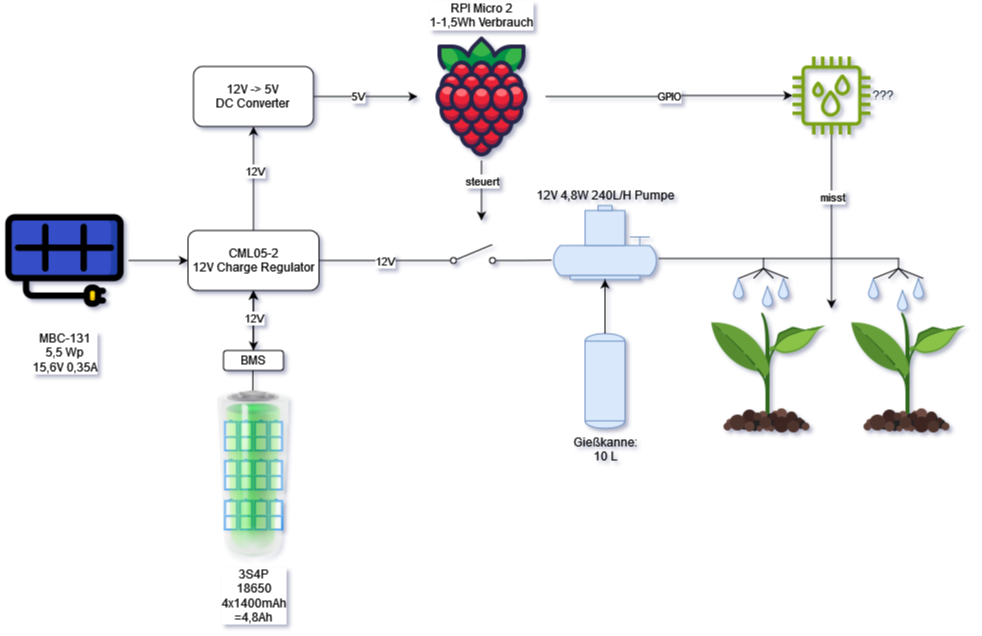

The diagram above was exported from draw.io. Its source (the exported page's mxGraphModel, read from the mxfile embedded in the PNG):
<mxGraphModel dx="1434" dy="791" grid="1" gridSize="10" guides="1" tooltips="1" connect="1" arrows="1" fold="1" page="1" pageScale="1" pageWidth="1169" pageHeight="827" background="#ffffff" math="0" shadow="1">
  <root>
    <mxCell id="0" />
    <mxCell id="1" parent="0" />
    <mxCell id="uNwkJ2060_JhU6KTZqCs-42" value="" style="edgeStyle=none;rounded=1;orthogonalLoop=1;jettySize=auto;html=1;" parent="1" target="uNwkJ2060_JhU6KTZqCs-1" edge="1">
      <mxGeometry relative="1" as="geometry">
        <mxPoint x="360.33333333333326" y="420" as="sourcePoint" />
      </mxGeometry>
    </mxCell>
    <mxCell id="uNwkJ2060_JhU6KTZqCs-2" value="" style="edgeStyle=orthogonalEdgeStyle;rounded=1;orthogonalLoop=1;jettySize=auto;html=1;" parent="1" source="SG_5UfDZLsI8UljBUngQ-3" target="uNwkJ2060_JhU6KTZqCs-1" edge="1">
      <mxGeometry relative="1" as="geometry" />
    </mxCell>
    <mxCell id="SG_5UfDZLsI8UljBUngQ-3" value="&lt;div&gt;MBC-131&lt;/div&gt;&lt;div&gt;5,5 Wp&lt;/div&gt;&lt;div&gt;15,6V 0,35A&lt;/div&gt;" style="shape=image;html=1;verticalAlign=top;verticalLabelPosition=bottom;labelBackgroundColor=#ffffff;imageAspect=0;aspect=fixed;image=https://cdn0.iconfinder.com/data/icons/green-world-colored/80/sun-solar-panel-green-energy-plug-128.png;labelPosition=center;align=center;rounded=1;" parent="1" vertex="1">
      <mxGeometry x="108" y="226" width="128" height="128" as="geometry" />
    </mxCell>
    <mxCell id="SG_5UfDZLsI8UljBUngQ-11" value="Gießkanne:&lt;br&gt;&lt;div&gt;10 L&lt;/div&gt;" style="shape=mxgraph.pid.vessels.tank;html=1;pointerEvents=1;align=center;verticalLabelPosition=bottom;verticalAlign=top;dashed=0;fillColor=#dae8fc;strokeColor=#6c8ebf;rounded=1;" parent="1" vertex="1">
      <mxGeometry x="692.5" y="363" width="40" height="95" as="geometry" />
    </mxCell>
    <mxCell id="SG_5UfDZLsI8UljBUngQ-13" value="12V 4,8W 240L/H Pumpe" style="shape=mxgraph.pid.pumps.submersible_pump;html=1;pointerEvents=1;align=center;verticalLabelPosition=top;verticalAlign=bottom;dashed=0;fillColor=#dae8fc;strokeColor=#6c8ebf;labelPosition=center;rounded=1;" parent="1" vertex="1">
      <mxGeometry x="661" y="235" width="103" height="74" as="geometry" />
    </mxCell>
    <mxCell id="SG_5UfDZLsI8UljBUngQ-15" style="edgeStyle=orthogonalEdgeStyle;rounded=1;orthogonalLoop=1;jettySize=auto;html=1;entryX=0.5;entryY=1;entryDx=0;entryDy=0;entryPerimeter=0;" parent="1" source="SG_5UfDZLsI8UljBUngQ-11" target="SG_5UfDZLsI8UljBUngQ-13" edge="1">
      <mxGeometry relative="1" as="geometry" />
    </mxCell>
    <mxCell id="SG_5UfDZLsI8UljBUngQ-17" value="" style="shape=image;html=1;verticalAlign=top;verticalLabelPosition=bottom;labelBackgroundColor=#ffffff;imageAspect=0;aspect=fixed;image=https://cdn1.iconfinder.com/data/icons/icons-for-a-site-1/64/advantage_eco_friendly-128.png;rounded=1;" parent="1" vertex="1">
      <mxGeometry x="811" y="338" width="128" height="128" as="geometry" />
    </mxCell>
    <mxCell id="SG_5UfDZLsI8UljBUngQ-18" value="" style="shape=image;html=1;verticalAlign=top;verticalLabelPosition=bottom;labelBackgroundColor=#ffffff;imageAspect=0;aspect=fixed;image=https://cdn1.iconfinder.com/data/icons/icons-for-a-site-1/64/advantage_eco_friendly-128.png;rounded=1;" parent="1" vertex="1">
      <mxGeometry x="951" y="338" width="128" height="128" as="geometry" />
    </mxCell>
    <mxCell id="SG_5UfDZLsI8UljBUngQ-20" value="" style="verticalLabelPosition=bottom;outlineConnect=0;align=center;dashed=0;html=1;verticalAlign=top;shape=mxgraph.pid.misc.spraying_device;pointerEvents=1;rounded=1;" parent="1" vertex="1">
      <mxGeometry x="836" y="288" width="60" height="20" as="geometry" />
    </mxCell>
    <mxCell id="SG_5UfDZLsI8UljBUngQ-21" value="" style="verticalLabelPosition=bottom;verticalAlign=top;html=1;shape=mxgraph.basic.drop;fillColor=#dae8fc;strokeColor=#6c8ebf;rounded=1;" parent="1" vertex="1">
      <mxGeometry x="841" y="308" width="10" height="20" as="geometry" />
    </mxCell>
    <mxCell id="SG_5UfDZLsI8UljBUngQ-24" value="" style="verticalLabelPosition=bottom;verticalAlign=top;html=1;shape=mxgraph.basic.drop;fillColor=#dae8fc;strokeColor=#6c8ebf;rounded=1;" parent="1" vertex="1">
      <mxGeometry x="870" y="316" width="10" height="20" as="geometry" />
    </mxCell>
    <mxCell id="SG_5UfDZLsI8UljBUngQ-25" value="" style="verticalLabelPosition=bottom;verticalAlign=top;html=1;shape=mxgraph.basic.drop;fillColor=#dae8fc;strokeColor=#6c8ebf;rounded=1;" parent="1" vertex="1">
      <mxGeometry x="886" y="308" width="10" height="20" as="geometry" />
    </mxCell>
    <mxCell id="SG_5UfDZLsI8UljBUngQ-26" value="" style="verticalLabelPosition=bottom;outlineConnect=0;align=center;dashed=0;html=1;verticalAlign=top;shape=mxgraph.pid.misc.spraying_device;pointerEvents=1;rounded=1;" parent="1" vertex="1">
      <mxGeometry x="971" y="288" width="60" height="20" as="geometry" />
    </mxCell>
    <mxCell id="SG_5UfDZLsI8UljBUngQ-27" value="" style="verticalLabelPosition=bottom;verticalAlign=top;html=1;shape=mxgraph.basic.drop;fillColor=#dae8fc;strokeColor=#6c8ebf;rounded=1;" parent="1" vertex="1">
      <mxGeometry x="976" y="308" width="10" height="20" as="geometry" />
    </mxCell>
    <mxCell id="SG_5UfDZLsI8UljBUngQ-28" value="" style="verticalLabelPosition=bottom;verticalAlign=top;html=1;shape=mxgraph.basic.drop;fillColor=#dae8fc;strokeColor=#6c8ebf;rounded=1;" parent="1" vertex="1">
      <mxGeometry x="1005" y="320" width="10" height="20" as="geometry" />
    </mxCell>
    <mxCell id="SG_5UfDZLsI8UljBUngQ-29" value="" style="verticalLabelPosition=bottom;verticalAlign=top;html=1;shape=mxgraph.basic.drop;fillColor=#dae8fc;strokeColor=#6c8ebf;rounded=1;" parent="1" vertex="1">
      <mxGeometry x="1021" y="308" width="10" height="20" as="geometry" />
    </mxCell>
    <mxCell id="SG_5UfDZLsI8UljBUngQ-38" value="" style="endArrow=none;html=1;rounded=1;" parent="1" edge="1">
      <mxGeometry width="50" height="50" relative="1" as="geometry">
        <mxPoint x="871" y="288" as="sourcePoint" />
        <mxPoint x="971" y="288" as="targetPoint" />
      </mxGeometry>
    </mxCell>
    <mxCell id="SG_5UfDZLsI8UljBUngQ-40" value="" style="endArrow=none;html=1;rounded=1;" parent="1" edge="1">
      <mxGeometry width="50" height="50" relative="1" as="geometry">
        <mxPoint x="766" y="288" as="sourcePoint" />
        <mxPoint x="836" y="288" as="targetPoint" />
      </mxGeometry>
    </mxCell>
    <mxCell id="SG_5UfDZLsI8UljBUngQ-55" style="edgeStyle=orthogonalEdgeStyle;rounded=1;orthogonalLoop=1;jettySize=auto;html=1;" parent="1" source="SG_5UfDZLsI8UljBUngQ-42" target="SG_5UfDZLsI8UljBUngQ-45" edge="1">
      <mxGeometry relative="1" as="geometry" />
    </mxCell>
    <mxCell id="SG_5UfDZLsI8UljBUngQ-56" value="GPIO" style="edgeLabel;html=1;align=center;verticalAlign=middle;resizable=0;points=[];rounded=1;" parent="SG_5UfDZLsI8UljBUngQ-55" vertex="1" connectable="0">
      <mxGeometry relative="1" as="geometry">
        <mxPoint as="offset" />
      </mxGeometry>
    </mxCell>
    <mxCell id="SG_5UfDZLsI8UljBUngQ-42" value="&lt;div&gt;RPI Micro 2&lt;/div&gt;&lt;div&gt;1-1,5Wh Verbrauch&lt;br&gt;&lt;/div&gt;" style="shape=image;html=1;verticalAlign=bottom;verticalLabelPosition=top;labelBackgroundColor=#ffffff;imageAspect=0;aspect=fixed;image=https://cdn1.iconfinder.com/data/icons/fruit-136/64/Fruit_iconfree_Filled_Outline_raspberry-healthy-organic-food-fruit_icon-128.png;labelPosition=center;align=center;rounded=1;" parent="1" vertex="1">
      <mxGeometry x="525" y="62" width="128" height="128" as="geometry" />
    </mxCell>
    <mxCell id="wnVql5pKMNQYz3PM4dVK-10" style="edgeStyle=orthogonalEdgeStyle;rounded=1;orthogonalLoop=1;jettySize=auto;html=1;entryX=1;entryY=0;entryDx=0;entryDy=0;" parent="1" source="SG_5UfDZLsI8UljBUngQ-45" target="SG_5UfDZLsI8UljBUngQ-17" edge="1">
      <mxGeometry relative="1" as="geometry" />
    </mxCell>
    <mxCell id="wnVql5pKMNQYz3PM4dVK-11" value="misst" style="edgeLabel;html=1;align=center;verticalAlign=middle;resizable=0;points=[];rounded=1;" parent="wnVql5pKMNQYz3PM4dVK-10" vertex="1" connectable="0">
      <mxGeometry x="-0.2821" relative="1" as="geometry">
        <mxPoint as="offset" />
      </mxGeometry>
    </mxCell>
    <mxCell id="SG_5UfDZLsI8UljBUngQ-45" value="&lt;div&gt;???&lt;/div&gt;" style="sketch=0;outlineConnect=0;fontColor=#232F3E;gradientColor=none;fillColor=#7AA116;strokeColor=none;dashed=0;verticalLabelPosition=middle;verticalAlign=middle;align=left;html=1;fontSize=12;fontStyle=0;aspect=fixed;pointerEvents=1;shape=mxgraph.aws4.iot_thing_humidity_sensor;labelPosition=right;rounded=1;" parent="1" vertex="1">
      <mxGeometry x="900" y="86" width="78" height="78" as="geometry" />
    </mxCell>
    <mxCell id="SG_5UfDZLsI8UljBUngQ-63" value="" style="edgeStyle=orthogonalEdgeStyle;rounded=1;orthogonalLoop=1;jettySize=auto;html=1;exitX=1;exitY=0.8;exitDx=0;exitDy=0;endArrow=none;endFill=0;entryX=-0.016;entryY=0.739;entryDx=0;entryDy=0;entryPerimeter=0;" parent="1" source="SG_5UfDZLsI8UljBUngQ-61" target="SG_5UfDZLsI8UljBUngQ-13" edge="1">
      <mxGeometry relative="1" as="geometry" />
    </mxCell>
    <mxCell id="SG_5UfDZLsI8UljBUngQ-61" value="" style="html=1;shape=mxgraph.electrical.electro-mechanical.singleSwitch;aspect=fixed;elSwitchState=off;rounded=1;" parent="1" vertex="1">
      <mxGeometry x="543" y="274" width="75" height="20" as="geometry" />
    </mxCell>
    <mxCell id="SG_5UfDZLsI8UljBUngQ-64" style="edgeStyle=orthogonalEdgeStyle;rounded=1;orthogonalLoop=1;jettySize=auto;html=1;exitX=0.5;exitY=1;exitDx=0;exitDy=0;" parent="1" source="SG_5UfDZLsI8UljBUngQ-42" edge="1">
      <mxGeometry relative="1" as="geometry">
        <mxPoint x="589" y="250" as="targetPoint" />
        <Array as="points">
          <mxPoint x="589" y="200" />
          <mxPoint x="589" y="200" />
        </Array>
      </mxGeometry>
    </mxCell>
    <mxCell id="SG_5UfDZLsI8UljBUngQ-65" value="&lt;div&gt;steuert&lt;/div&gt;" style="edgeLabel;html=1;align=center;verticalAlign=middle;resizable=0;points=[];rounded=1;" parent="SG_5UfDZLsI8UljBUngQ-64" vertex="1" connectable="0">
      <mxGeometry x="-0.3152" y="-1" relative="1" as="geometry">
        <mxPoint x="1" y="-1" as="offset" />
      </mxGeometry>
    </mxCell>
    <mxCell id="wnVql5pKMNQYz3PM4dVK-1" value="BMS" style="rounded=1;whiteSpace=wrap;html=1;" parent="1" vertex="1">
      <mxGeometry x="331" y="380" width="60" height="20" as="geometry" />
    </mxCell>
    <mxCell id="uNwkJ2060_JhU6KTZqCs-3" value="" style="edgeStyle=orthogonalEdgeStyle;rounded=1;orthogonalLoop=1;jettySize=auto;html=1;startArrow=classic;startFill=1;" parent="1" source="uNwkJ2060_JhU6KTZqCs-1" target="wnVql5pKMNQYz3PM4dVK-1" edge="1">
      <mxGeometry relative="1" as="geometry" />
    </mxCell>
    <mxCell id="uNwkJ2060_JhU6KTZqCs-5" value="12V" style="edgeLabel;html=1;align=center;verticalAlign=middle;resizable=0;points=[];rounded=1;" parent="uNwkJ2060_JhU6KTZqCs-3" vertex="1" connectable="0">
      <mxGeometry x="-0.2667" relative="1" as="geometry">
        <mxPoint y="5" as="offset" />
      </mxGeometry>
    </mxCell>
    <mxCell id="uNwkJ2060_JhU6KTZqCs-4" value="" style="edgeStyle=orthogonalEdgeStyle;rounded=1;orthogonalLoop=1;jettySize=auto;html=1;endArrow=none;endFill=0;entryX=0;entryY=0.8;entryDx=0;entryDy=0;" parent="1" source="uNwkJ2060_JhU6KTZqCs-1" target="SG_5UfDZLsI8UljBUngQ-61" edge="1">
      <mxGeometry relative="1" as="geometry">
        <mxPoint x="540" y="290" as="targetPoint" />
      </mxGeometry>
    </mxCell>
    <mxCell id="uNwkJ2060_JhU6KTZqCs-7" value="12V" style="edgeLabel;html=1;align=center;verticalAlign=middle;resizable=0;points=[];rounded=1;" parent="uNwkJ2060_JhU6KTZqCs-4" vertex="1" connectable="0">
      <mxGeometry x="0.1313" relative="1" as="geometry">
        <mxPoint as="offset" />
      </mxGeometry>
    </mxCell>
    <mxCell id="uNwkJ2060_JhU6KTZqCs-14" style="edgeStyle=orthogonalEdgeStyle;rounded=1;orthogonalLoop=1;jettySize=auto;html=1;entryX=0.5;entryY=1;entryDx=0;entryDy=0;" parent="1" source="uNwkJ2060_JhU6KTZqCs-1" target="uNwkJ2060_JhU6KTZqCs-10" edge="1">
      <mxGeometry relative="1" as="geometry" />
    </mxCell>
    <mxCell id="uNwkJ2060_JhU6KTZqCs-15" value="12V" style="edgeLabel;html=1;align=center;verticalAlign=middle;resizable=0;points=[];rounded=1;" parent="uNwkJ2060_JhU6KTZqCs-14" vertex="1" connectable="0">
      <mxGeometry x="0.1776" y="-1" relative="1" as="geometry">
        <mxPoint y="1" as="offset" />
      </mxGeometry>
    </mxCell>
    <mxCell id="uNwkJ2060_JhU6KTZqCs-1" value="&lt;div&gt;CML05-2&lt;/div&gt;&lt;div&gt;12V Charge Regulator&lt;/div&gt;" style="rounded=1;whiteSpace=wrap;html=1;" parent="1" vertex="1">
      <mxGeometry x="295.5" y="260" width="131" height="60" as="geometry" />
    </mxCell>
    <mxCell id="uNwkJ2060_JhU6KTZqCs-13" value="" style="edgeStyle=orthogonalEdgeStyle;rounded=1;orthogonalLoop=1;jettySize=auto;html=1;" parent="1" source="uNwkJ2060_JhU6KTZqCs-10" target="SG_5UfDZLsI8UljBUngQ-42" edge="1">
      <mxGeometry relative="1" as="geometry">
        <mxPoint x="521" y="113" as="targetPoint" />
      </mxGeometry>
    </mxCell>
    <mxCell id="uNwkJ2060_JhU6KTZqCs-16" value="5V" style="edgeLabel;html=1;align=center;verticalAlign=middle;resizable=0;points=[];rounded=1;" parent="uNwkJ2060_JhU6KTZqCs-13" vertex="1" connectable="0">
      <mxGeometry x="-0.16" y="2" relative="1" as="geometry">
        <mxPoint y="1" as="offset" />
      </mxGeometry>
    </mxCell>
    <mxCell id="uNwkJ2060_JhU6KTZqCs-10" value="&lt;div&gt;12V -&amp;gt; 5V&lt;/div&gt;&lt;div&gt;DC Converter&lt;br&gt;&lt;/div&gt;" style="rounded=1;whiteSpace=wrap;html=1;" parent="1" vertex="1">
      <mxGeometry x="301" y="96" width="120" height="60" as="geometry" />
    </mxCell>
    <mxCell id="uNwkJ2060_JhU6KTZqCs-19" value="" style="html=1;verticalLabelPosition=bottom;align=center;labelBackgroundColor=#ffffff;verticalAlign=top;strokeWidth=2;strokeColor=#0080F0;shadow=0;dashed=0;shape=mxgraph.ios7.icons.battery;direction=north;rounded=1;" parent="1" vertex="1">
      <mxGeometry x="362.5" y="450" width="12" height="30" as="geometry" />
    </mxCell>
    <mxCell id="uNwkJ2060_JhU6KTZqCs-23" value="" style="html=1;verticalLabelPosition=bottom;align=center;labelBackgroundColor=#ffffff;verticalAlign=top;strokeWidth=2;strokeColor=#0080F0;shadow=0;dashed=0;shape=mxgraph.ios7.icons.battery;direction=north;rounded=1;" parent="1" vertex="1">
      <mxGeometry x="377.5" y="450" width="12" height="30" as="geometry" />
    </mxCell>
    <mxCell id="uNwkJ2060_JhU6KTZqCs-31" value="" style="html=1;verticalLabelPosition=bottom;align=center;labelBackgroundColor=#ffffff;verticalAlign=top;strokeWidth=2;strokeColor=#0080F0;shadow=0;dashed=0;shape=mxgraph.ios7.icons.battery;direction=north;rounded=1;" parent="1" vertex="1">
      <mxGeometry x="347.5" y="450" width="12" height="30" as="geometry" />
    </mxCell>
    <mxCell id="uNwkJ2060_JhU6KTZqCs-32" value="" style="html=1;verticalLabelPosition=bottom;align=center;labelBackgroundColor=#ffffff;verticalAlign=top;strokeWidth=2;strokeColor=#0080F0;shadow=0;dashed=0;shape=mxgraph.ios7.icons.battery;direction=north;rounded=1;" parent="1" vertex="1">
      <mxGeometry x="332.5" y="450" width="12" height="30" as="geometry" />
    </mxCell>
    <mxCell id="uNwkJ2060_JhU6KTZqCs-33" value="" style="html=1;verticalLabelPosition=bottom;align=center;labelBackgroundColor=#ffffff;verticalAlign=top;strokeWidth=2;strokeColor=#0080F0;shadow=0;dashed=0;shape=mxgraph.ios7.icons.battery;direction=north;rounded=1;" parent="1" vertex="1">
      <mxGeometry x="362.5" y="489" width="12" height="30" as="geometry" />
    </mxCell>
    <mxCell id="uNwkJ2060_JhU6KTZqCs-34" value="" style="html=1;verticalLabelPosition=bottom;align=center;labelBackgroundColor=#ffffff;verticalAlign=top;strokeWidth=2;strokeColor=#0080F0;shadow=0;dashed=0;shape=mxgraph.ios7.icons.battery;direction=north;rounded=1;" parent="1" vertex="1">
      <mxGeometry x="377.5" y="489" width="12" height="30" as="geometry" />
    </mxCell>
    <mxCell id="uNwkJ2060_JhU6KTZqCs-35" value="" style="html=1;verticalLabelPosition=bottom;align=center;labelBackgroundColor=#ffffff;verticalAlign=top;strokeWidth=2;strokeColor=#0080F0;shadow=0;dashed=0;shape=mxgraph.ios7.icons.battery;direction=north;rounded=1;" parent="1" vertex="1">
      <mxGeometry x="347.5" y="489" width="12" height="30" as="geometry" />
    </mxCell>
    <mxCell id="uNwkJ2060_JhU6KTZqCs-36" value="" style="html=1;verticalLabelPosition=bottom;align=center;labelBackgroundColor=#ffffff;verticalAlign=top;strokeWidth=2;strokeColor=#0080F0;shadow=0;dashed=0;shape=mxgraph.ios7.icons.battery;direction=north;rounded=1;" parent="1" vertex="1">
      <mxGeometry x="332.5" y="489" width="12" height="30" as="geometry" />
    </mxCell>
    <mxCell id="uNwkJ2060_JhU6KTZqCs-37" value="" style="html=1;verticalLabelPosition=bottom;align=center;labelBackgroundColor=#ffffff;verticalAlign=top;strokeWidth=2;strokeColor=#0080F0;shadow=0;dashed=0;shape=mxgraph.ios7.icons.battery;direction=north;rounded=1;" parent="1" vertex="1">
      <mxGeometry x="362.5" y="529" width="12" height="30" as="geometry" />
    </mxCell>
    <mxCell id="uNwkJ2060_JhU6KTZqCs-38" value="" style="html=1;verticalLabelPosition=bottom;align=center;labelBackgroundColor=#ffffff;verticalAlign=top;strokeWidth=2;strokeColor=#0080F0;shadow=0;dashed=0;shape=mxgraph.ios7.icons.battery;direction=north;rounded=1;" parent="1" vertex="1">
      <mxGeometry x="377.5" y="529" width="12" height="30" as="geometry" />
    </mxCell>
    <mxCell id="uNwkJ2060_JhU6KTZqCs-39" value="" style="html=1;verticalLabelPosition=bottom;align=center;labelBackgroundColor=#ffffff;verticalAlign=top;strokeWidth=2;strokeColor=#0080F0;shadow=0;dashed=0;shape=mxgraph.ios7.icons.battery;direction=north;rounded=1;" parent="1" vertex="1">
      <mxGeometry x="347.5" y="529" width="12" height="30" as="geometry" />
    </mxCell>
    <mxCell id="uNwkJ2060_JhU6KTZqCs-40" value="" style="html=1;verticalLabelPosition=bottom;align=center;labelBackgroundColor=#ffffff;verticalAlign=top;strokeWidth=2;strokeColor=#0080F0;shadow=0;dashed=0;shape=mxgraph.ios7.icons.battery;direction=north;rounded=1;" parent="1" vertex="1">
      <mxGeometry x="332.5" y="529" width="12" height="30" as="geometry" />
    </mxCell>
    <mxCell id="uNwkJ2060_JhU6KTZqCs-44" value="&lt;div&gt;3S4P&lt;/div&gt;&lt;div&gt;18650&lt;/div&gt;&lt;div&gt;4x1400mAh&lt;/div&gt;&lt;div&gt;=4,8Ah&lt;br&gt;&lt;/div&gt;" style="image;html=1;image=img/lib/clip_art/general/Battery_100_128x128.png;textShadow=0;imageBorder=none;imageBackground=none;opacity=60;rounded=1;" parent="1" vertex="1">
      <mxGeometry x="277.75" y="420" width="166.5" height="170" as="geometry" />
    </mxCell>
  </root>
</mxGraphModel>